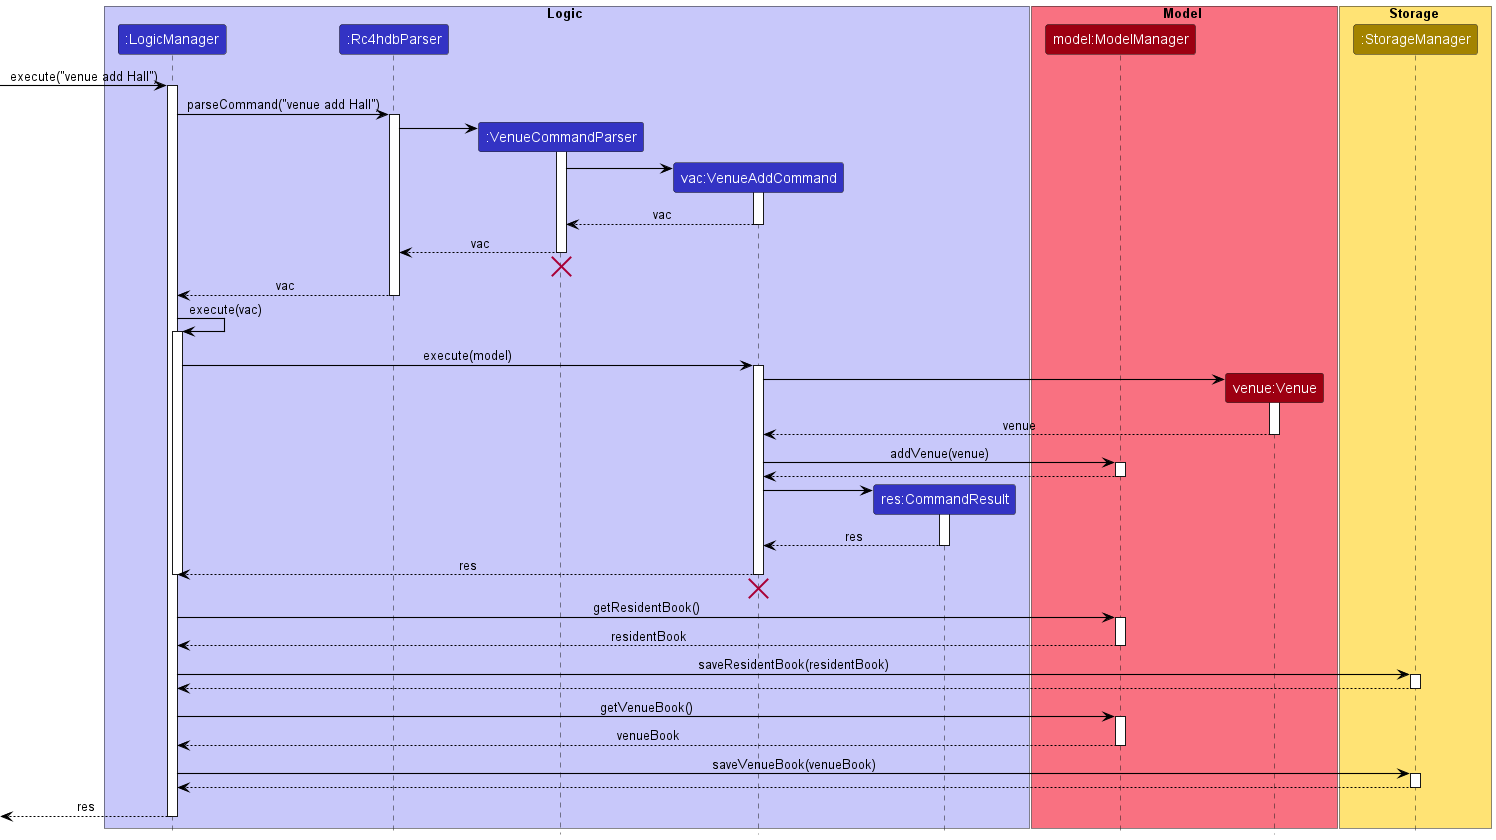

The diagram above was rendered by PlantUML. Its source (embedded in the PNG):
@startuml
!include style.puml
skinparam arrowThickness 1.1
skinparam arrowColor BLACK

box Logic LOGIC_COLOR_T1
participant ":LogicManager" as LogicManager LOGIC_COLOR
participant ":Rc4hdbParser" as Rc4hdbParser LOGIC_COLOR
participant ":VenueCommandParser" as VenueCommandParser LOGIC_COLOR
participant "vac:VenueAddCommand" as VenueAddCommand LOGIC_COLOR
participant "res:CommandResult" as CommandResult LOGIC_COLOR
end box

box Model MODEL_COLOR_T1
participant "model:ModelManager" as ModelManager MODEL_COLOR
participant "venue:Venue" as Venue MODEL_COLOR
end box

box Storage STORAGE_COLOR_T1
participant ":StorageManager" as StorageManager STORAGE_COLOR
end box

[-> LogicManager : execute("venue add Hall")
activate LogicManager

LogicManager -> Rc4hdbParser : parseCommand("venue add Hall")
activate Rc4hdbParser

create VenueCommandParser
Rc4hdbParser -> VenueCommandParser
activate VenueCommandParser

create VenueAddCommand
VenueCommandParser -> VenueAddCommand
activate VenueAddCommand

VenueAddCommand --> VenueCommandParser : vac
deactivate VenueAddCommand

VenueCommandParser --> Rc4hdbParser : vac
deactivate VenueCommandParser
'Hidden arrow to position the destroy marker below the end of the activation bar.
VenueCommandParser -[hidden]-> Rc4hdbParser
destroy VenueCommandParser

Rc4hdbParser --> LogicManager : vac
deactivate Rc4hdbParser

LogicManager -> LogicManager : execute(vac)
activate LogicManager


LogicManager -> VenueAddCommand : execute(model)
activate VenueAddCommand

create Venue
VenueAddCommand -> Venue
activate Venue

Venue --> VenueAddCommand : venue
deactivate Venue

VenueAddCommand -> ModelManager : addVenue(venue)
activate ModelManager

ModelManager --> VenueAddCommand
deactivate ModelManager

create CommandResult
VenueAddCommand -> CommandResult
activate CommandResult

CommandResult --> VenueAddCommand : res
deactivate CommandResult

VenueAddCommand --> LogicManager : res
deactivate LogicManager
deactivate VenueAddCommand
'Hidden arrow to position the destroy marker below the end of the activation bar.
VenueAddCommand -[hidden]-> LogicManager
destroy VenueAddCommand

LogicManager -> ModelManager : getResidentBook()
activate ModelManager
ModelManager --> LogicManager : residentBook
deactivate ModelManager

LogicManager -> StorageManager : saveResidentBook(residentBook)
activate StorageManager
StorageManager --> LogicManager
deactivate StorageManager

LogicManager -> ModelManager : getVenueBook()
activate ModelManager
ModelManager --> LogicManager : venueBook
deactivate ModelManager

LogicManager -> StorageManager : saveVenueBook(venueBook)
activate StorageManager
StorageManager --> LogicManager
deactivate StorageManager

LogicManager -->[ : res
deactivate LogicManager

@enduml